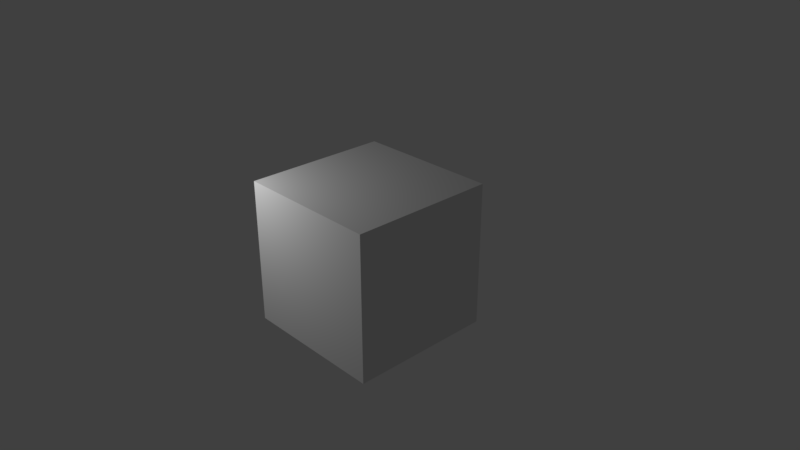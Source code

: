 # Source: dice.blend  (saved by Blender 2.79.0; exported with 4.5.12 LTS)
import bpy
from mathutils import Matrix  # noqa: F401  (used for matrix-valued properties, if any)

bpy.ops.wm.read_factory_settings(use_empty=True)
scene = bpy.context.scene
scene.name = 'Scene'

# ---- collections
col_collection_1 = bpy.data.collections.new('Collection 1'); scene.collection.children.link(col_collection_1)

# ---- materials (node trees are filled in below, after node groups)
mat_material = bpy.data.materials.new('Material')
mat_material.alpha_threshold = 0.0
mat_material.use_transparent_shadow = False
mat_material.roughness = 0.5
mat_material.specular_intensity = 0.5675
mat_material.line_color = (0.0, 0.0, 0.0, 1.0)

# ---- material node trees

# ---- world
world_world = bpy.data.worlds.new('World'); scene.world = world_world
world_world.color = (0.05088, 0.05088, 0.05088)
world_world.use_sun_shadow = False
world_world.sun_shadow_jitter_overblur = 0.0
world_world.cycles.sampling_method = 'MANUAL'

# ---- cameras
cam_camera = bpy.data.cameras.new('Camera')
cam_camera.clip_end = 100.0
cam_camera.lens = 35.0
cam_camera.sensor_width = 32.0
cam_camera.sensor_height = 18.0
cam_camera.ortho_scale = 7.314
cam_camera.dof.focus_distance = 0.0
cam_camera.dof.aperture_fstop = 128.0

# ---- lights
light_point = bpy.data.lights.new('Point', 'POINT')
light_point.transmission_factor = 0.0
light_point.energy = 100.0
light_point.shadow_buffer_clip_start = 0.5
light_point.shadow_soft_size = 0.1
light_point.shadow_maximum_resolution = 0.006
light_point.use_absolute_resolution = True

# ---- meshes
me_cube = bpy.data.meshes.new('Cube')
me_cube.from_pydata([(1.0, 1.0, -1.0), (1.0, -1.0, -1.0), (-1.0, -1.0, -1.0), (-1.0, 1.0, -1.0), (1.0, 1.0, 1.0), (1.0, -1.0, 1.0), (-1.0, -1.0, 1.0), (-1.0, 1.0, 1.0)], [], [(0, 1, 2, 3), (4, 7, 6, 5), (0, 4, 5, 1), (1, 5, 6, 2), (2, 6, 7, 3), (4, 0, 3, 7)])
_uv = me_cube.uv_layers.new(name='UVMap')
_uv.uv.foreach_set('vector', [0.3069, 0.3569, 0.4631, 0.3568, 0.4631, 0.6343, 0.3071, 0.6343, 0.7755, 0.3567, 0.7756, 0.6345, 0.6192, 0.6343, 0.6193, 0.3565, 0.4631, 0.07879, 0.6193, 0.07871, 0.6193, 0.3565, 0.4631, 0.3568, 0.4631, 0.3568, 0.6193, 0.3565, 0.6192, 0.6343, 0.4631, 0.6343, 0.4631, 0.6343, 0.6192, 0.6343, 0.6194, 0.9122, 0.463, 0.9121, 0.1505, 0.3563, 0.3069, 0.3569, 0.3071, 0.6343, 0.1504, 0.6345])
me_cube.materials.append(mat_material)
me_cube.use_remesh_preserve_volume = False
me_cube.use_remesh_preserve_attributes = False
me_cube.use_mirror_vertex_groups = False
me_cube.update()

# ---- objects
ob_point = bpy.data.objects.new('Point', light_point)
ob_cube = bpy.data.objects.new('Cube', me_cube)
ob_camera = bpy.data.objects.new('Camera', cam_camera)

# ---- transforms, parenting, visibility, modifiers, constraints
ob_point.location = (-1.53, -2.299, 1.942)
ob_point.lineart.crease_threshold = 0.0
ob_cube.location = (0.0, 0.0, 0.0)
ob_cube.lock_rotations_4d = False
ob_cube.empty_display_type = 'ARROWS'
ob_cube.lineart.crease_threshold = 0.0
ob_camera.location = (7.481, -6.508, 5.344)
ob_camera.rotation_euler = (1.109, 0.0, 0.8149)
ob_camera.lock_rotations_4d = False
ob_camera.empty_display_type = 'ARROWS'
ob_camera.color = (0.0, 0.0, 0.0, 0.0)
ob_camera.display_type = 'WIRE'
ob_camera.lineart.crease_threshold = 0.0

# ---- collection membership
col_collection_1.objects.link(ob_point)
col_collection_1.objects.link(ob_cube)
col_collection_1.objects.link(ob_camera)

# ---- scene / render settings (as saved in the file)
scene.camera = ob_camera
scene.frame_start = 1; scene.frame_end = 250; scene.frame_set(1)
scene.render.engine = 'BLENDER_EEVEE_NEXT'
scene.render.resolution_percentage = 50
scene.render.dither_intensity = 0.0
scene.cycles.use_denoising = False
scene.cycles.samples = 128
scene.cycles.sampling_pattern = 'TABULATED_SOBOL'
scene.cycles.light_sampling_threshold = 0.0
scene.cycles.use_adaptive_sampling = False
scene.cycles.use_light_tree = False
scene.cycles.blur_glossy = 0.0
scene.cycles.sample_clamp_indirect = 0.0
scene.view_settings.view_transform = 'Standard'
bpy.context.view_layer.update()
